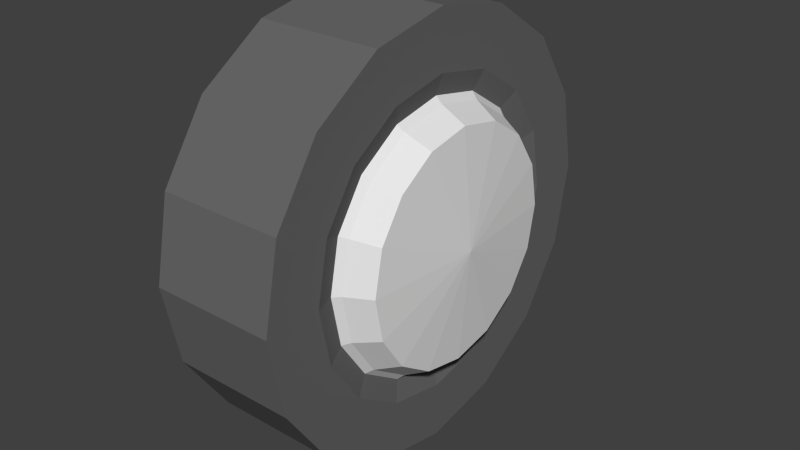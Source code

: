 # Source: busbus_wheel.blend  (saved by Blender 2.79.0; exported with 4.5.12 LTS)
import bpy
from mathutils import Matrix  # noqa: F401  (used for matrix-valued properties, if any)

bpy.ops.wm.read_factory_settings(use_empty=True)
scene = bpy.context.scene
scene.name = 'Scene'

# ---- collections
col_collection_1 = bpy.data.collections.new('Collection 1'); scene.collection.children.link(col_collection_1)

# ---- materials (node trees are filled in below, after node groups)
mat_material_001 = bpy.data.materials.new('Material.001')
mat_material_001.alpha_threshold = 0.0
mat_material_001.use_transparent_shadow = False
mat_material_001.roughness = 0.5
mat_material_002 = bpy.data.materials.new('Material.002')
mat_material_002.alpha_threshold = 0.0
mat_material_002.use_transparent_shadow = False
mat_material_002.diffuse_color = (0.1376, 0.1376, 0.1376, 1.0)
mat_material_002.roughness = 0.5

# ---- material node trees

# ---- world
world_world = bpy.data.worlds.new('World'); scene.world = world_world
world_world.color = (0.05088, 0.05088, 0.05088)
world_world.use_sun_shadow = False
world_world.sun_shadow_jitter_overblur = 0.0
world_world.cycles.sampling_method = 'NONE'
world_world.cycles.sample_map_resolution = 256

# ---- meshes
me_circle = bpy.data.meshes.new('Circle')
me_circle.from_pydata([(-0.143, 0.4763, 0.0), (-0.143, 0.4401, 0.1823), (-0.143, 0.3368, 0.3368), (-0.143, 0.1823, 0.4401), (-0.143, -2.98e-07, 0.4763), (0.1387, 0.4763, 0.0), (0.1387, 0.4401, 0.1823), (0.1387, 0.3368, 0.3368), (0.1387, 0.1823, 0.4401), (0.1387, -2.98e-07, 0.4763), (0.1244, 0.301, 0.0), (-0.143, -2.98e-07, 0.0), (0.1387, 0.3479, 0.0), (0.1387, 0.3214, 0.1331), (0.1387, 0.246, 0.246), (0.1387, 0.1331, 0.3214), (0.1387, -2.177e-07, 0.3479), (0.1244, 0.2781, 0.1152), (0.1244, 0.2128, 0.2128), (0.1244, 0.1152, 0.2781), (0.1244, -1.883e-07, 0.301), (0.1387, 0.2868, 0.0), (0.1387, 0.265, 0.1098), (0.1387, 0.2028, 0.2028), (0.1387, 0.1098, 0.265), (0.1387, -1.794e-07, 0.2868), (0.1932, 0.2574, 0.0), (0.1932, 0.2378, 0.09849), (0.1932, 0.182, 0.182), (0.1932, 0.09849, 0.2378), (0.1932, -1.61e-07, 0.2574), (0.2153, 0.0, 0.0), (-0.143, -2.082e-08, 0.4763), (-0.143, -0.1823, 0.4401), (-0.143, -0.3368, 0.3368), (-0.143, -0.4401, 0.1823), (-0.143, -0.4763, -3.188e-07), (0.1387, -2.082e-08, 0.4763), (0.1387, -0.1823, 0.4401), (0.1387, -0.3368, 0.3368), (0.1387, -0.4401, 0.1823), (0.1387, -0.4763, -3.188e-07), (0.1244, -1.316e-08, 0.301), (-0.143, 1.303e-14, -2.98e-07), (0.1387, -1.521e-08, 0.3479), (0.1387, -0.1331, 0.3214), (0.1387, -0.246, 0.246), (0.1387, -0.3214, 0.1331), (0.1387, -0.3479, -2.329e-07), (0.1244, -0.1152, 0.2781), (0.1244, -0.2128, 0.2128), (0.1244, -0.2781, 0.1152), (0.1244, -0.301, -2.015e-07), (0.1387, -1.254e-08, 0.2868), (0.1387, -0.1098, 0.265), (0.1387, -0.2028, 0.2028), (0.1387, -0.265, 0.1098), (0.1387, -0.2868, -1.92e-07), (0.1932, -1.125e-08, 0.2574), (0.1932, -0.09849, 0.2378), (0.1932, -0.182, 0.182), (0.1932, -0.2378, 0.09849), (0.1932, -0.2574, -1.723e-07), (0.2153, 0.0, 0.0), (-0.143, -0.4763, -4.164e-08), (-0.143, -0.4401, -0.1823), (-0.143, -0.3368, -0.3368), (-0.143, -0.1823, -0.4401), (-0.143, 3.397e-07, -0.4763), (0.1387, -0.4763, -4.164e-08), (0.1387, -0.4401, -0.1823), (0.1387, -0.3368, -0.3368), (0.1387, -0.1823, -0.4401), (0.1387, 3.397e-07, -0.4763), (0.1244, -0.301, -2.631e-08), (-0.143, 2.98e-07, 2.605e-14), (0.1387, -0.3479, -3.042e-08), (0.1387, -0.3214, -0.1331), (0.1387, -0.246, -0.246), (0.1387, -0.1331, -0.3214), (0.1387, 2.481e-07, -0.3479), (0.1244, -0.2781, -0.1152), (0.1244, -0.2128, -0.2128), (0.1244, -0.1152, -0.2781), (0.1244, 2.146e-07, -0.301), (0.1387, -0.2868, -2.507e-08), (0.1387, -0.265, -0.1098), (0.1387, -0.2028, -0.2028), (0.1387, -0.1098, -0.265), (0.1387, 2.045e-07, -0.2868), (0.1932, -0.2574, -2.25e-08), (0.1932, -0.2378, -0.09849), (0.1932, -0.182, -0.182), (0.1932, -0.09849, -0.2378), (0.1932, 1.835e-07, -0.2574), (0.2153, 0.0, 0.0), (-0.143, 6.247e-08, -0.4763), (-0.143, 0.1823, -0.4401), (-0.143, 0.3368, -0.3368), (-0.143, 0.4401, -0.1823), (-0.143, 0.4763, 3.605e-07), (0.1387, 6.247e-08, -0.4763), (0.1387, 0.1823, -0.4401), (0.1387, 0.3368, -0.3368), (0.1387, 0.4401, -0.1823), (0.1387, 0.4763, 3.605e-07), (0.1244, 3.947e-08, -0.301), (-0.143, -3.908e-14, 2.98e-07), (0.1387, 4.562e-08, -0.3479), (0.1387, 0.1331, -0.3214), (0.1387, 0.246, -0.246), (0.1387, 0.3214, -0.1331), (0.1387, 0.3479, 2.633e-07), (0.1244, 0.1152, -0.2781), (0.1244, 0.2128, -0.2128), (0.1244, 0.2781, -0.1152), (0.1244, 0.301, 2.278e-07), (0.1387, 3.761e-08, -0.2868), (0.1387, 0.1098, -0.265), (0.1387, 0.2028, -0.2028), (0.1387, 0.265, -0.1098), (0.1387, 0.2868, 2.17e-07), (0.1932, 3.375e-08, -0.2574), (0.1932, 0.09849, -0.2378), (0.1932, 0.182, -0.182), (0.1932, 0.2378, -0.09849), (0.1932, 0.2574, 1.948e-07), (0.2153, 0.0, 0.0)], [], [(2, 7, 6, 1), (3, 8, 7, 2), (4, 9, 8, 3), (1, 6, 5, 0), (14, 15, 19, 18), (12, 13, 17, 10), (15, 16, 20, 19), (13, 14, 18, 17), (1, 0, 11), (2, 1, 11), (4, 3, 11), (3, 2, 11), (6, 13, 12, 5), (8, 15, 14, 7), (7, 14, 13, 6), (9, 16, 15, 8), (10, 17, 22, 21), (19, 20, 25, 24), (18, 19, 24, 23), (17, 18, 23, 22), (23, 24, 29, 28), (21, 22, 27, 26), (24, 25, 30, 29), (22, 23, 28, 27), (28, 29, 31), (26, 27, 31), (29, 30, 31), (27, 28, 31), (34, 39, 38, 33), (35, 40, 39, 34), (36, 41, 40, 35), (33, 38, 37, 32), (46, 47, 51, 50), (44, 45, 49, 42), (47, 48, 52, 51), (45, 46, 50, 49), (33, 32, 43), (34, 33, 43), (36, 35, 43), (35, 34, 43), (38, 45, 44, 37), (40, 47, 46, 39), (39, 46, 45, 38), (41, 48, 47, 40), (42, 49, 54, 53), (51, 52, 57, 56), (50, 51, 56, 55), (49, 50, 55, 54), (55, 56, 61, 60), (53, 54, 59, 58), (56, 57, 62, 61), (54, 55, 60, 59), (60, 61, 63), (58, 59, 63), (61, 62, 63), (59, 60, 63), (66, 71, 70, 65), (67, 72, 71, 66), (68, 73, 72, 67), (65, 70, 69, 64), (78, 79, 83, 82), (76, 77, 81, 74), (79, 80, 84, 83), (77, 78, 82, 81), (65, 64, 75), (66, 65, 75), (68, 67, 75), (67, 66, 75), (70, 77, 76, 69), (72, 79, 78, 71), (71, 78, 77, 70), (73, 80, 79, 72), (74, 81, 86, 85), (83, 84, 89, 88), (82, 83, 88, 87), (81, 82, 87, 86), (87, 88, 93, 92), (85, 86, 91, 90), (88, 89, 94, 93), (86, 87, 92, 91), (92, 93, 95), (90, 91, 95), (93, 94, 95), (91, 92, 95), (98, 103, 102, 97), (99, 104, 103, 98), (100, 105, 104, 99), (97, 102, 101, 96), (110, 111, 115, 114), (108, 109, 113, 106), (111, 112, 116, 115), (109, 110, 114, 113), (97, 96, 107), (98, 97, 107), (100, 99, 107), (99, 98, 107), (102, 109, 108, 101), (104, 111, 110, 103), (103, 110, 109, 102), (105, 112, 111, 104), (106, 113, 118, 117), (115, 116, 121, 120), (114, 115, 120, 119), (113, 114, 119, 118), (119, 120, 125, 124), (117, 118, 123, 122), (120, 121, 126, 125), (118, 119, 124, 123), (124, 125, 127), (122, 123, 127), (125, 126, 127), (123, 124, 127)])
me_circle.polygons.foreach_set('material_index', [1, 1, 1, 1, 1, 1, 1, 1, 1, 1, 1, 1, 1, 1, 1, 1, 0, 0, 0, 0, 0, 0, 0, 0, 0, 0, 0, 0, 1, 1, 1, 1, 1, 1, 1, 1, 1, 1, 1, 1, 1, 1, 1, 1, 0, 0, 0, 0, 0, 0, 0, 0, 0, 0, 0, 0, 1, 1, 1, 1, 1, 1, 1, 1, 1, 1, 1, 1, 1, 1, 1, 1, 0, 0, 0, 0, 0, 0, 0, 0, 0, 0, 0, 0, 1, 1, 1, 1, 1, 1, 1, 1, 1, 1, 1, 1, 1, 1, 1, 1, 0, 0, 0, 0, 0, 0, 0, 0, 0, 0, 0, 0])
me_circle.materials.append(mat_material_001)
me_circle.materials.append(mat_material_002)
me_circle.use_remesh_preserve_volume = False
me_circle.use_remesh_preserve_attributes = False
me_circle.use_mirror_vertex_groups = False
me_circle.update()

# ---- objects
ob_wheel = bpy.data.objects.new('wheel', me_circle)

# ---- transforms, parenting, visibility, modifiers, constraints
ob_wheel.location = (0.0, 0.0, 0.0)
ob_wheel.lineart.crease_threshold = 0.0

# ---- collection membership
col_collection_1.objects.link(ob_wheel)

# ---- scene / render settings (as saved in the file)
scene.frame_start = 1; scene.frame_end = 250; scene.frame_set(175)
scene.render.engine = 'BLENDER_EEVEE_NEXT'
scene.render.resolution_percentage = 50
scene.render.dither_intensity = 0.0
scene.cycles.use_denoising = False
scene.cycles.samples = 10
scene.cycles.sampling_pattern = 'TABULATED_SOBOL'
scene.cycles.light_sampling_threshold = 0.0
scene.cycles.use_adaptive_sampling = False
scene.cycles.use_light_tree = False
scene.cycles.blur_glossy = 0.0
scene.cycles.pixel_filter_type = 'GAUSSIAN'
scene.cycles.sample_clamp_indirect = 0.0
scene.view_settings.view_transform = 'Standard'
bpy.context.view_layer.update()

# ---- added for rendering (the .blend has no active camera and no usable light): camera, sun
cam_auto = bpy.data.cameras.new('AutoCamera')
cam_auto.lens = 50.0
cam_auto.sensor_width = 36.0
cam_auto.clip_end = 1000.0
ob_auto_camera = bpy.data.objects.new('AutoCamera', cam_auto)
scene.collection.objects.link(ob_auto_camera)
ob_auto_camera.location = (1.32605, -1.54788, 1.03192)
ob_auto_camera.rotation_euler = (1.09748, -7.21219e-08, 0.694738)
scene.camera = ob_auto_camera
light_auto_sun = bpy.data.lights.new('AutoSun', 'SUN')
light_auto_sun.energy = 3.0
light_auto_sun.angle = 0.0523599
ob_auto_sun = bpy.data.objects.new('AutoSun', light_auto_sun)
scene.collection.objects.link(ob_auto_sun)
ob_auto_sun.rotation_euler = (0.872665, 0.174533, 0.523599)
bpy.context.view_layer.update()
